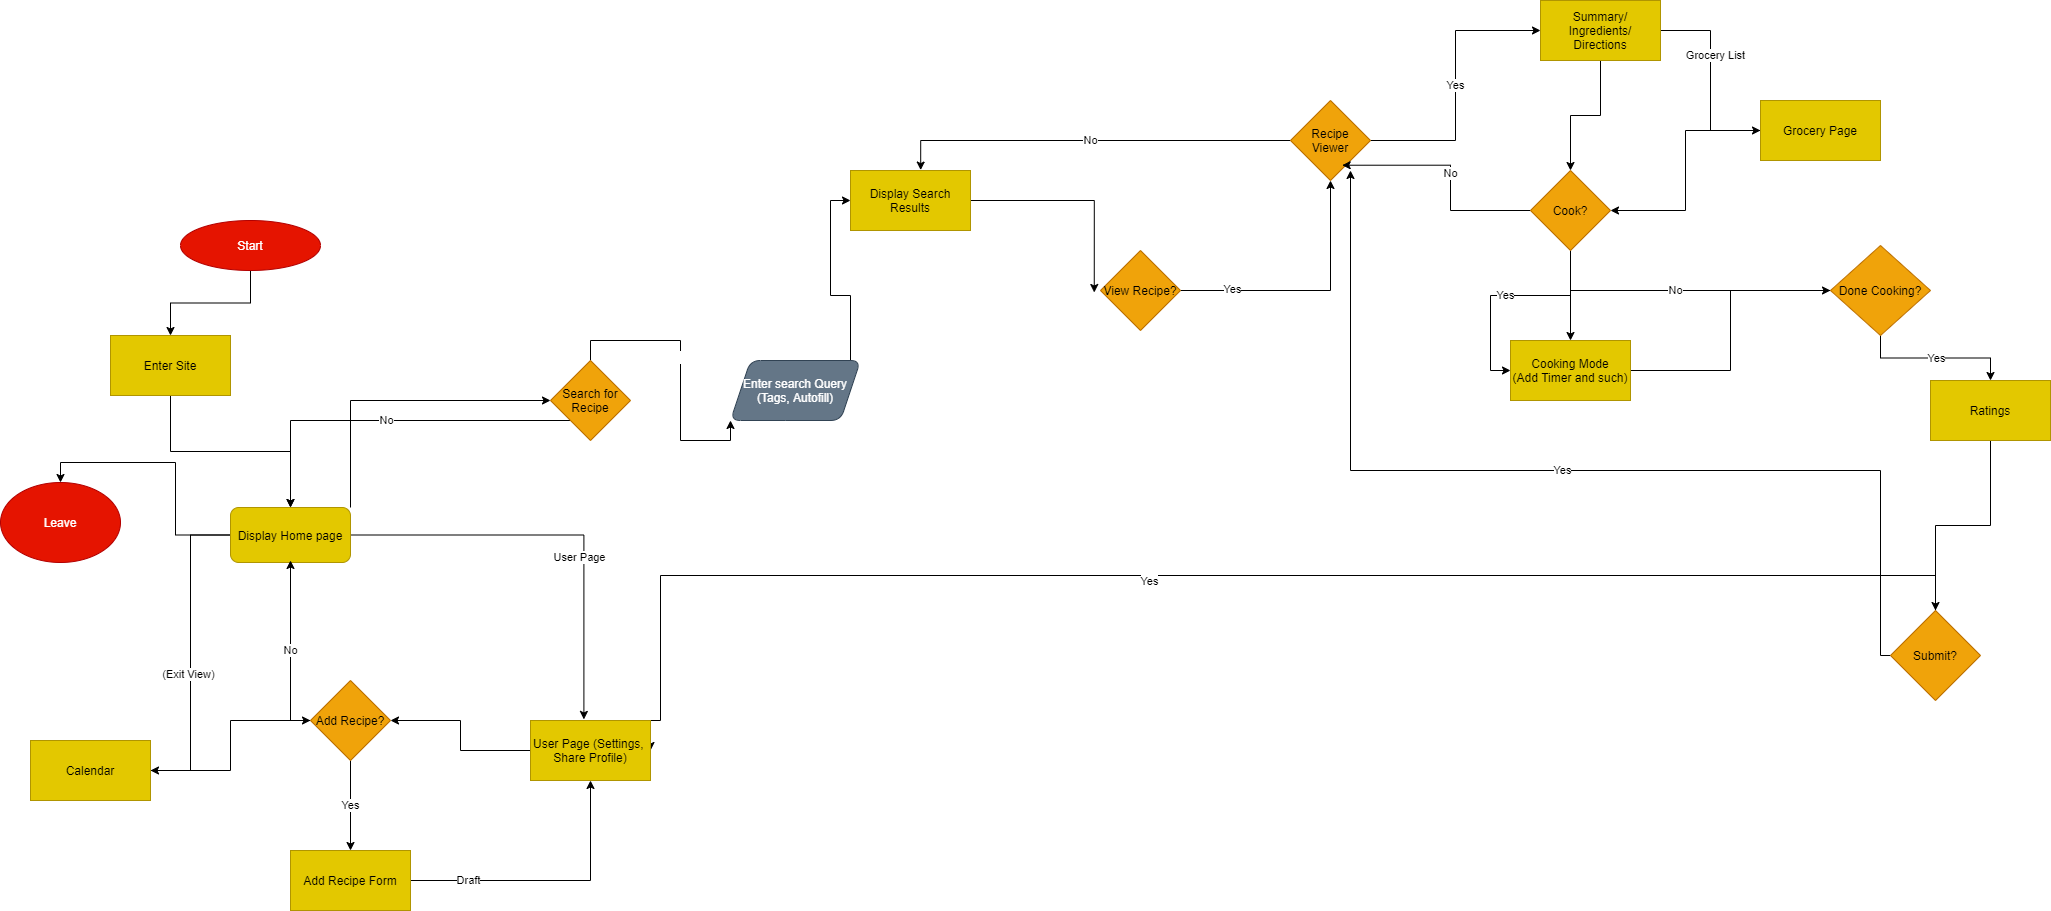

The diagram above was exported from draw.io. Its source (the exported page's mxGraphModel, read from the mxfile embedded in the PNG):
<mxGraphModel dx="820" dy="498" grid="1" gridSize="10" guides="1" tooltips="1" connect="1" arrows="1" fold="1" page="1" pageScale="1" pageWidth="827" pageHeight="1169" background="none" math="0" shadow="0">
  <root>
    <mxCell id="0" />
    <mxCell id="1" parent="0" />
    <mxCell id="6" style="edgeStyle=orthogonalEdgeStyle;rounded=0;orthogonalLoop=1;jettySize=auto;html=1;exitX=0.5;exitY=1;exitDx=0;exitDy=0;entryX=0.5;entryY=0;entryDx=0;entryDy=0;" parent="1" source="4" target="5" edge="1">
      <mxGeometry relative="1" as="geometry" />
    </mxCell>
    <mxCell id="4" value="Start" style="ellipse;whiteSpace=wrap;html=1;strokeColor=#B20000;fillColor=#e51400;fontColor=#ffffff;" parent="1" vertex="1">
      <mxGeometry x="210" y="270" width="140" height="50" as="geometry" />
    </mxCell>
    <mxCell id="29" style="edgeStyle=orthogonalEdgeStyle;rounded=0;orthogonalLoop=1;jettySize=auto;html=1;exitX=0.5;exitY=1;exitDx=0;exitDy=0;entryX=0.5;entryY=0;entryDx=0;entryDy=0;fontColor=#000000;" parent="1" source="5" target="28" edge="1">
      <mxGeometry relative="1" as="geometry" />
    </mxCell>
    <mxCell id="5" value="Enter Site" style="rounded=0;whiteSpace=wrap;html=1;fillColor=#e3c800;strokeColor=#B09500;fontColor=#000000;" parent="1" vertex="1">
      <mxGeometry x="140" y="385" width="120" height="60" as="geometry" />
    </mxCell>
    <mxCell id="46" style="edgeStyle=orthogonalEdgeStyle;rounded=0;orthogonalLoop=1;jettySize=auto;html=1;exitX=1;exitY=0;exitDx=0;exitDy=0;entryX=0;entryY=0.5;entryDx=0;entryDy=0;fontColor=#FFFFFF;" parent="1" source="28" target="45" edge="1">
      <mxGeometry relative="1" as="geometry" />
    </mxCell>
    <mxCell id="159" style="edgeStyle=orthogonalEdgeStyle;rounded=0;orthogonalLoop=1;jettySize=auto;html=1;entryX=0.445;entryY=-0.018;entryDx=0;entryDy=0;entryPerimeter=0;" parent="1" source="28" target="155" edge="1">
      <mxGeometry relative="1" as="geometry" />
    </mxCell>
    <mxCell id="160" value="User Page" style="edgeLabel;html=1;align=center;verticalAlign=middle;resizable=0;points=[];" parent="159" vertex="1" connectable="0">
      <mxGeometry x="0.2207" y="-5" relative="1" as="geometry">
        <mxPoint as="offset" />
      </mxGeometry>
    </mxCell>
    <mxCell id="171" style="edgeStyle=orthogonalEdgeStyle;rounded=0;orthogonalLoop=1;jettySize=auto;html=1;entryX=0.5;entryY=0;entryDx=0;entryDy=0;" parent="1" source="28" target="170" edge="1">
      <mxGeometry relative="1" as="geometry" />
    </mxCell>
    <mxCell id="178" style="edgeStyle=orthogonalEdgeStyle;rounded=0;orthogonalLoop=1;jettySize=auto;html=1;entryX=1;entryY=0.5;entryDx=0;entryDy=0;" parent="1" source="28" target="177" edge="1">
      <mxGeometry relative="1" as="geometry" />
    </mxCell>
    <mxCell id="180" value="(Exit View)" style="edgeLabel;html=1;align=center;verticalAlign=middle;resizable=0;points=[];" parent="178" vertex="1" connectable="0">
      <mxGeometry x="0.135" y="-3" relative="1" as="geometry">
        <mxPoint as="offset" />
      </mxGeometry>
    </mxCell>
    <mxCell id="28" value="Display Home page" style="rounded=1;whiteSpace=wrap;html=1;fillColor=#e3c800;strokeColor=#B09500;fontColor=#000000;" parent="1" vertex="1">
      <mxGeometry x="260" y="557" width="120" height="55" as="geometry" />
    </mxCell>
    <mxCell id="52" style="edgeStyle=orthogonalEdgeStyle;rounded=0;orthogonalLoop=1;jettySize=auto;html=1;exitX=0.5;exitY=0;exitDx=0;exitDy=0;entryX=0;entryY=1;entryDx=0;entryDy=0;fontColor=#FFFFFF;" parent="1" source="45" target="51" edge="1">
      <mxGeometry relative="1" as="geometry" />
    </mxCell>
    <mxCell id="53" value="Yes" style="edgeLabel;html=1;align=center;verticalAlign=middle;resizable=0;points=[];fontColor=#FFFFFF;" parent="52" vertex="1" connectable="0">
      <mxGeometry x="-0.1016" relative="1" as="geometry">
        <mxPoint as="offset" />
      </mxGeometry>
    </mxCell>
    <mxCell id="122" value="No" style="edgeStyle=orthogonalEdgeStyle;rounded=0;orthogonalLoop=1;jettySize=auto;html=1;exitX=0;exitY=1;exitDx=0;exitDy=0;" parent="1" source="45" target="28" edge="1">
      <mxGeometry relative="1" as="geometry" />
    </mxCell>
    <mxCell id="45" value="Search for Recipe" style="rhombus;whiteSpace=wrap;html=1;fontColor=#000000;fillColor=#f0a30a;strokeColor=#BD7000;" parent="1" vertex="1">
      <mxGeometry x="580" y="410" width="80" height="80" as="geometry" />
    </mxCell>
    <mxCell id="57" style="edgeStyle=orthogonalEdgeStyle;rounded=0;orthogonalLoop=1;jettySize=auto;html=1;exitX=1;exitY=0.5;exitDx=0;exitDy=0;entryX=0;entryY=0.5;entryDx=0;entryDy=0;fontColor=#FFFFFF;" parent="1" source="51" target="56" edge="1">
      <mxGeometry relative="1" as="geometry" />
    </mxCell>
    <mxCell id="51" value="Enter search Query&lt;br&gt;(Tags, Autofill)" style="shape=parallelogram;perimeter=parallelogramPerimeter;whiteSpace=wrap;html=1;fixedSize=1;rounded=1;shadow=0;glass=0;sketch=0;fontColor=#ffffff;fillColor=#647687;strokeColor=#314354;" parent="1" vertex="1">
      <mxGeometry x="760" y="410" width="130" height="60" as="geometry" />
    </mxCell>
    <mxCell id="125" style="edgeStyle=orthogonalEdgeStyle;rounded=0;orthogonalLoop=1;jettySize=auto;html=1;exitX=1;exitY=0.5;exitDx=0;exitDy=0;entryX=-0.078;entryY=0.525;entryDx=0;entryDy=0;entryPerimeter=0;" parent="1" source="56" target="123" edge="1">
      <mxGeometry relative="1" as="geometry" />
    </mxCell>
    <mxCell id="56" value="Display Search Results" style="rounded=0;whiteSpace=wrap;html=1;fillColor=#e3c800;strokeColor=#B09500;fontColor=#000000;" parent="1" vertex="1">
      <mxGeometry x="880" y="220" width="120" height="60" as="geometry" />
    </mxCell>
    <mxCell id="130" style="edgeStyle=orthogonalEdgeStyle;rounded=0;orthogonalLoop=1;jettySize=auto;html=1;entryX=0.5;entryY=1;entryDx=0;entryDy=0;" parent="1" source="123" edge="1">
      <mxGeometry relative="1" as="geometry">
        <mxPoint x="1360" y="230" as="targetPoint" />
      </mxGeometry>
    </mxCell>
    <mxCell id="131" value="Yes" style="edgeLabel;html=1;align=center;verticalAlign=middle;resizable=0;points=[];" parent="130" vertex="1" connectable="0">
      <mxGeometry x="-0.6092" y="2" relative="1" as="geometry">
        <mxPoint as="offset" />
      </mxGeometry>
    </mxCell>
    <mxCell id="123" value="View Recipe?" style="rhombus;whiteSpace=wrap;html=1;fillColor=#f0a30a;strokeColor=#BD7000;fontColor=#000000;" parent="1" vertex="1">
      <mxGeometry x="1130" y="300" width="80" height="80" as="geometry" />
    </mxCell>
    <mxCell id="142" style="edgeStyle=orthogonalEdgeStyle;rounded=0;orthogonalLoop=1;jettySize=auto;html=1;exitX=0.5;exitY=1;exitDx=0;exitDy=0;entryX=0.5;entryY=0;entryDx=0;entryDy=0;" parent="1" source="132" target="140" edge="1">
      <mxGeometry relative="1" as="geometry" />
    </mxCell>
    <mxCell id="174" style="edgeStyle=orthogonalEdgeStyle;rounded=0;orthogonalLoop=1;jettySize=auto;html=1;entryX=0;entryY=0.5;entryDx=0;entryDy=0;" parent="1" source="132" target="173" edge="1">
      <mxGeometry relative="1" as="geometry" />
    </mxCell>
    <mxCell id="175" value="Grocery List" style="edgeLabel;html=1;align=center;verticalAlign=middle;resizable=0;points=[];" parent="174" vertex="1" connectable="0">
      <mxGeometry x="-0.2593" y="4" relative="1" as="geometry">
        <mxPoint as="offset" />
      </mxGeometry>
    </mxCell>
    <mxCell id="132" value="Summary/&lt;br&gt;Ingredients/&lt;br&gt;Directions" style="rounded=0;whiteSpace=wrap;html=1;fillColor=#e3c800;strokeColor=#B09500;fontColor=#000000;" parent="1" vertex="1">
      <mxGeometry x="1570" y="50" width="120" height="60" as="geometry" />
    </mxCell>
    <mxCell id="135" value="Yes" style="edgeStyle=orthogonalEdgeStyle;rounded=0;orthogonalLoop=1;jettySize=auto;html=1;entryX=0;entryY=0.5;entryDx=0;entryDy=0;" parent="1" source="133" target="132" edge="1">
      <mxGeometry relative="1" as="geometry" />
    </mxCell>
    <mxCell id="138" value="No" style="edgeStyle=orthogonalEdgeStyle;rounded=0;orthogonalLoop=1;jettySize=auto;html=1;entryX=0.585;entryY=-0.007;entryDx=0;entryDy=0;entryPerimeter=0;" parent="1" source="133" target="56" edge="1">
      <mxGeometry relative="1" as="geometry" />
    </mxCell>
    <mxCell id="133" value="Recipe&lt;br&gt;Viewer" style="rhombus;whiteSpace=wrap;html=1;fillColor=#f0a30a;strokeColor=#BD7000;fontColor=#000000;" parent="1" vertex="1">
      <mxGeometry x="1320" y="150" width="80" height="80" as="geometry" />
    </mxCell>
    <mxCell id="143" value="No" style="edgeStyle=orthogonalEdgeStyle;rounded=0;orthogonalLoop=1;jettySize=auto;html=1;entryX=0.646;entryY=0.809;entryDx=0;entryDy=0;entryPerimeter=0;" parent="1" source="140" target="133" edge="1">
      <mxGeometry relative="1" as="geometry" />
    </mxCell>
    <mxCell id="145" value="Yes" style="edgeStyle=orthogonalEdgeStyle;rounded=0;orthogonalLoop=1;jettySize=auto;html=1;entryX=0;entryY=0.5;entryDx=0;entryDy=0;" parent="1" source="140" target="144" edge="1">
      <mxGeometry relative="1" as="geometry" />
    </mxCell>
    <mxCell id="140" value="Cook?" style="rhombus;whiteSpace=wrap;html=1;rounded=0;fillColor=#f0a30a;strokeColor=#BD7000;fontColor=#000000;" parent="1" vertex="1">
      <mxGeometry x="1560" y="220" width="80" height="80" as="geometry" />
    </mxCell>
    <mxCell id="147" style="edgeStyle=orthogonalEdgeStyle;rounded=0;orthogonalLoop=1;jettySize=auto;html=1;entryX=0;entryY=0.5;entryDx=0;entryDy=0;" parent="1" source="144" target="146" edge="1">
      <mxGeometry relative="1" as="geometry" />
    </mxCell>
    <mxCell id="144" value="Cooking Mode&lt;br&gt;(Add Timer and such)" style="rounded=0;whiteSpace=wrap;html=1;fillColor=#e3c800;strokeColor=#B09500;fontColor=#000000;" parent="1" vertex="1">
      <mxGeometry x="1540" y="390" width="120" height="60" as="geometry" />
    </mxCell>
    <mxCell id="148" value="No" style="edgeStyle=orthogonalEdgeStyle;rounded=0;orthogonalLoop=1;jettySize=auto;html=1;entryX=0.5;entryY=0;entryDx=0;entryDy=0;" parent="1" source="146" target="144" edge="1">
      <mxGeometry relative="1" as="geometry" />
    </mxCell>
    <mxCell id="150" value="Yes" style="edgeStyle=orthogonalEdgeStyle;rounded=0;orthogonalLoop=1;jettySize=auto;html=1;entryX=0.5;entryY=0;entryDx=0;entryDy=0;" parent="1" source="146" target="149" edge="1">
      <mxGeometry relative="1" as="geometry" />
    </mxCell>
    <mxCell id="146" value="Done Cooking?" style="rhombus;whiteSpace=wrap;html=1;rounded=0;fillColor=#f0a30a;strokeColor=#BD7000;fontColor=#000000;" parent="1" vertex="1">
      <mxGeometry x="1860" y="295" width="100" height="90" as="geometry" />
    </mxCell>
    <mxCell id="152" style="edgeStyle=orthogonalEdgeStyle;rounded=0;orthogonalLoop=1;jettySize=auto;html=1;entryX=0.5;entryY=0;entryDx=0;entryDy=0;" parent="1" source="149" target="151" edge="1">
      <mxGeometry relative="1" as="geometry" />
    </mxCell>
    <mxCell id="149" value="Ratings" style="rounded=0;whiteSpace=wrap;html=1;fillColor=#e3c800;strokeColor=#B09500;fontColor=#000000;" parent="1" vertex="1">
      <mxGeometry x="1960" y="430" width="120" height="60" as="geometry" />
    </mxCell>
    <mxCell id="153" value="Yes" style="edgeStyle=orthogonalEdgeStyle;rounded=0;orthogonalLoop=1;jettySize=auto;html=1;" parent="1" source="151" edge="1">
      <mxGeometry relative="1" as="geometry">
        <mxPoint x="1380" y="220" as="targetPoint" />
        <Array as="points">
          <mxPoint x="1910" y="520" />
          <mxPoint x="1380" y="520" />
        </Array>
      </mxGeometry>
    </mxCell>
    <mxCell id="156" style="edgeStyle=orthogonalEdgeStyle;rounded=0;orthogonalLoop=1;jettySize=auto;html=1;entryX=1;entryY=0.5;entryDx=0;entryDy=0;" parent="1" source="151" target="155" edge="1">
      <mxGeometry relative="1" as="geometry">
        <Array as="points">
          <mxPoint x="690" y="625" />
          <mxPoint x="690" y="770" />
        </Array>
      </mxGeometry>
    </mxCell>
    <mxCell id="157" value="Yes" style="edgeLabel;html=1;align=center;verticalAlign=middle;resizable=0;points=[];" parent="156" vertex="1" connectable="0">
      <mxGeometry x="0.0998" y="5" relative="1" as="geometry">
        <mxPoint as="offset" />
      </mxGeometry>
    </mxCell>
    <mxCell id="151" value="Submit?" style="rhombus;whiteSpace=wrap;html=1;rounded=0;fillColor=#f0a30a;strokeColor=#BD7000;fontColor=#000000;" parent="1" vertex="1">
      <mxGeometry x="1920" y="660" width="90" height="90" as="geometry" />
    </mxCell>
    <mxCell id="162" style="edgeStyle=orthogonalEdgeStyle;rounded=0;orthogonalLoop=1;jettySize=auto;html=1;entryX=1;entryY=0.5;entryDx=0;entryDy=0;" parent="1" source="155" target="161" edge="1">
      <mxGeometry relative="1" as="geometry" />
    </mxCell>
    <mxCell id="155" value="User Page (Settings,&amp;nbsp;&lt;br&gt;Share Profile)" style="rounded=0;whiteSpace=wrap;html=1;fillColor=#e3c800;strokeColor=#B09500;fontColor=#000000;" parent="1" vertex="1">
      <mxGeometry x="560" y="770" width="120" height="60" as="geometry" />
    </mxCell>
    <mxCell id="164" value="Yes" style="edgeStyle=orthogonalEdgeStyle;rounded=0;orthogonalLoop=1;jettySize=auto;html=1;exitX=0.5;exitY=1;exitDx=0;exitDy=0;entryX=0.5;entryY=0;entryDx=0;entryDy=0;" parent="1" source="161" target="165" edge="1">
      <mxGeometry relative="1" as="geometry">
        <mxPoint x="380" y="880" as="targetPoint" />
      </mxGeometry>
    </mxCell>
    <mxCell id="169" value="No" style="edgeStyle=orthogonalEdgeStyle;rounded=0;orthogonalLoop=1;jettySize=auto;html=1;" parent="1" source="161" edge="1">
      <mxGeometry relative="1" as="geometry">
        <mxPoint x="320" y="610" as="targetPoint" />
      </mxGeometry>
    </mxCell>
    <mxCell id="161" value="Add Recipe?" style="rhombus;whiteSpace=wrap;html=1;rounded=0;fillColor=#f0a30a;strokeColor=#BD7000;fontColor=#000000;" parent="1" vertex="1">
      <mxGeometry x="340" y="730" width="80" height="80" as="geometry" />
    </mxCell>
    <mxCell id="166" style="edgeStyle=orthogonalEdgeStyle;rounded=0;orthogonalLoop=1;jettySize=auto;html=1;entryX=0.5;entryY=1;entryDx=0;entryDy=0;" parent="1" source="165" target="155" edge="1">
      <mxGeometry relative="1" as="geometry" />
    </mxCell>
    <mxCell id="167" value="Draft" style="edgeLabel;html=1;align=center;verticalAlign=middle;resizable=0;points=[];" parent="166" vertex="1" connectable="0">
      <mxGeometry x="-0.5959" y="1" relative="1" as="geometry">
        <mxPoint as="offset" />
      </mxGeometry>
    </mxCell>
    <mxCell id="165" value="Add Recipe Form" style="rounded=0;whiteSpace=wrap;html=1;fillColor=#e3c800;strokeColor=#B09500;fontColor=#000000;" parent="1" vertex="1">
      <mxGeometry x="320" y="900" width="120" height="60" as="geometry" />
    </mxCell>
    <mxCell id="170" value="Leave" style="ellipse;whiteSpace=wrap;html=1;rounded=0;fillColor=#e51400;strokeColor=#B20000;fontColor=#ffffff;" parent="1" vertex="1">
      <mxGeometry x="30" y="532" width="120" height="80" as="geometry" />
    </mxCell>
    <mxCell id="176" style="edgeStyle=orthogonalEdgeStyle;rounded=0;orthogonalLoop=1;jettySize=auto;html=1;entryX=1;entryY=0.5;entryDx=0;entryDy=0;" parent="1" source="173" target="140" edge="1">
      <mxGeometry relative="1" as="geometry" />
    </mxCell>
    <mxCell id="173" value="Grocery Page" style="rounded=0;whiteSpace=wrap;html=1;fillColor=#e3c800;strokeColor=#B09500;fontColor=#000000;" parent="1" vertex="1">
      <mxGeometry x="1790" y="150" width="120" height="60" as="geometry" />
    </mxCell>
    <mxCell id="179" style="edgeStyle=orthogonalEdgeStyle;rounded=0;orthogonalLoop=1;jettySize=auto;html=1;entryX=0;entryY=0.5;entryDx=0;entryDy=0;" parent="1" source="177" target="161" edge="1">
      <mxGeometry relative="1" as="geometry" />
    </mxCell>
    <mxCell id="177" value="Calendar" style="rounded=0;whiteSpace=wrap;html=1;arcSize=40;fillColor=#e3c800;strokeColor=#B09500;fontColor=#000000;" parent="1" vertex="1">
      <mxGeometry x="60" y="790" width="120" height="60" as="geometry" />
    </mxCell>
  </root>
</mxGraphModel>